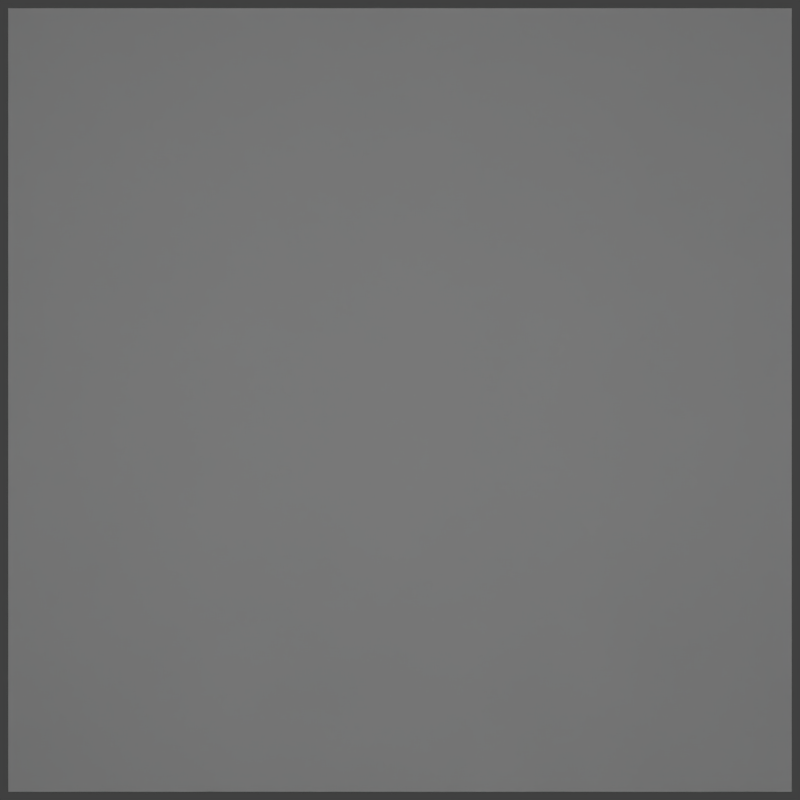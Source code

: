 # Source: TestCase13.blend  (saved by Blender 2.78.0; exported with 4.5.12 LTS)
import bpy
from mathutils import Matrix  # noqa: F401  (used for matrix-valued properties, if any)

bpy.ops.wm.read_factory_settings(use_empty=True)
scene = bpy.context.scene
scene.name = 'Scene'

# ---- collections
col_collection_1 = bpy.data.collections.new('Collection 1'); scene.collection.children.link(col_collection_1)

# ---- materials (node trees are filled in below, after node groups)
mat_material = bpy.data.materials.new('Material')
mat_material.alpha_threshold = 0.0
mat_material.use_transparent_shadow = False
mat_material.diffuse_color = (0.3, 0.3, 0.3, 1.0)
mat_material.specular_color = (0.3, 0.3, 0.3)
mat_material.roughness = 0.5
mat_material.line_color = (0.0, 0.0, 0.0, 1.0)
mat_material_001 = bpy.data.materials.new('Material.001')
mat_material_001.alpha_threshold = 0.0
mat_material_001.use_transparent_shadow = False
mat_material_001.diffuse_color = (0.3, 0.3, 0.3, 1.0)
mat_material_001.specular_color = (0.3, 0.3, 0.3)
mat_material_001.roughness = 0.5
mat_material_001.line_color = (0.0, 0.0, 0.0, 1.0)

# ---- material node trees

# ---- world
world_world = bpy.data.worlds.new('World'); scene.world = world_world
world_world.color = (0.05088, 0.05088, 0.05088)
world_world.use_sun_shadow = False
world_world.sun_shadow_jitter_overblur = 0.0
world_world.cycles.sampling_method = 'NONE'
world_world.cycles.sample_map_resolution = 256

# ---- cameras
cam_camera = bpy.data.cameras.new('Camera')
cam_camera.clip_end = 100.0
cam_camera.lens = 31.34
cam_camera.sensor_width = 32.0
cam_camera.sensor_height = 18.0
cam_camera.ortho_scale = 7.314
cam_camera.dof.focus_distance = 0.0
cam_camera.dof.aperture_fstop = 128.0

# ---- lights
light_area_001 = bpy.data.lights.new('Area.001', 'AREA')
light_area_001.transmission_factor = 0.0
light_area_001.energy = 2.496e+04
light_area_001.shadow_buffer_clip_start = 0.5
light_area_001.shadow_soft_size = 2.0
light_area_001.shadow_maximum_resolution = 0.006
light_area_001.use_absolute_resolution = True
light_area_001.size = 2.0
light_area_001.size_y = 0.1
light_area_001.cycles.use_multiple_importance_sampling = False
light_area = bpy.data.lights.new('Area', 'AREA')
light_area.transmission_factor = 0.0
light_area.energy = 2.496e+04
light_area.shadow_buffer_clip_start = 0.5
light_area.shadow_soft_size = 2.0
light_area.shadow_maximum_resolution = 0.006
light_area.use_absolute_resolution = True
light_area.size = 2.0
light_area.size_y = 0.1
light_area.cycles.use_multiple_importance_sampling = False

# ---- meshes
me_plane = bpy.data.meshes.new('Plane')
me_plane.from_pydata([(-1.0, -1.0, 0.0), (1.0, -1.0, 0.0), (-1.0, 1.0, 0.0), (1.0, 1.0, 0.0)], [], [(0, 1, 3, 2)])
me_plane.materials.append(mat_material)
me_plane.use_remesh_preserve_volume = False
me_plane.use_remesh_preserve_attributes = False
me_plane.use_mirror_vertex_groups = False
me_plane.update()
me_plane_001 = bpy.data.meshes.new('Plane.001')
me_plane_001.from_pydata([(-1.0, 1.0, -8.742e-08), (1.0, 1.0, -8.742e-08), (-1.0, -1.0, 8.742e-08), (1.0, -1.0, 8.742e-08)], [], [(0, 1, 3, 2)])
me_plane_001.materials.append(mat_material)
me_plane_001.use_remesh_preserve_volume = False
me_plane_001.use_remesh_preserve_attributes = False
me_plane_001.use_mirror_vertex_groups = False
me_plane_001.update()
me_plane_002 = bpy.data.meshes.new('Plane.002')
me_plane_002.from_pydata([(1.0, -1.0, 8.742e-08), (-1.0, -1.0, -8.742e-08), (1.0, 1.0, 8.742e-08), (-1.0, 1.0, -8.742e-08)], [], [(0, 1, 3, 2)])
me_plane_002.materials.append(mat_material_001)
me_plane_002.use_remesh_preserve_volume = False
me_plane_002.use_remesh_preserve_attributes = False
me_plane_002.use_mirror_vertex_groups = False
me_plane_002.update()

# ---- objects
ob_area_001 = bpy.data.objects.new('Area.001', light_area_001)
ob_plane = bpy.data.objects.new('Plane', me_plane)
ob_area = bpy.data.objects.new('Area', light_area)
ob_camera = bpy.data.objects.new('Camera', cam_camera)
ob_plane_001 = bpy.data.objects.new('Plane.001', me_plane_001)
ob_plane_002 = bpy.data.objects.new('Plane.002', me_plane_002)

# ---- transforms, parenting, visibility, modifiers, constraints
ob_area_001.location = (-7.331, 1.97e-07, -6.0)
ob_area_001.rotation_euler = (3.142, 0.629, -9.776e-08)
ob_area_001.lineart.crease_threshold = 0.0
ob_plane.location = (0.0, 0.5, 0.0)
ob_plane.scale = (1.0, 0.5, 1.0)
ob_plane.lineart.crease_threshold = 0.0
ob_area.location = (7.331, 1.97e-07, -6.0)
ob_area.rotation_euler = (3.142, -0.629, -9.776e-08)
ob_area.lineart.crease_threshold = 0.0
ob_camera.location = (0.0, 0.0, 2.0)
ob_camera.lock_rotations_4d = False
ob_camera.empty_display_type = 'ARROWS'
ob_camera.color = (0.0, 0.0, 0.0, 0.0)
ob_camera.display_type = 'WIRE'
ob_camera.lineart.crease_threshold = 0.0
ob_plane_001.location = (0.0, 0.0, 4.0)
ob_plane_001.lineart.crease_threshold = 0.0
ob_plane_002.location = (0.0, -0.5, 0.0)
ob_plane_002.scale = (1.0, 0.5, 1.0)
ob_plane_002.lineart.crease_threshold = 0.0

# ---- collection membership
col_collection_1.objects.link(ob_area_001)
col_collection_1.objects.link(ob_plane)
col_collection_1.objects.link(ob_area)
col_collection_1.objects.link(ob_camera)
col_collection_1.objects.link(ob_plane_001)
col_collection_1.objects.link(ob_plane_002)

# ---- scene / render settings (as saved in the file)
scene.camera = ob_camera
scene.frame_start = 1; scene.frame_end = 250; scene.frame_set(1)
scene.render.engine = 'BLENDER_EEVEE_NEXT'
scene.render.resolution_x = 512
scene.render.resolution_y = 512
scene.render.resolution_percentage = 50
scene.render.dither_intensity = 0.0
scene.cycles.use_denoising = False
scene.cycles.samples = 10
scene.cycles.sampling_pattern = 'TABULATED_SOBOL'
scene.cycles.light_sampling_threshold = 0.0
scene.cycles.use_adaptive_sampling = False
scene.cycles.use_light_tree = False
scene.cycles.blur_glossy = 0.0
scene.cycles.pixel_filter_type = 'GAUSSIAN'
scene.cycles.sample_clamp_indirect = 0.0
scene.view_settings.view_transform = 'Standard'
bpy.context.view_layer.update()
